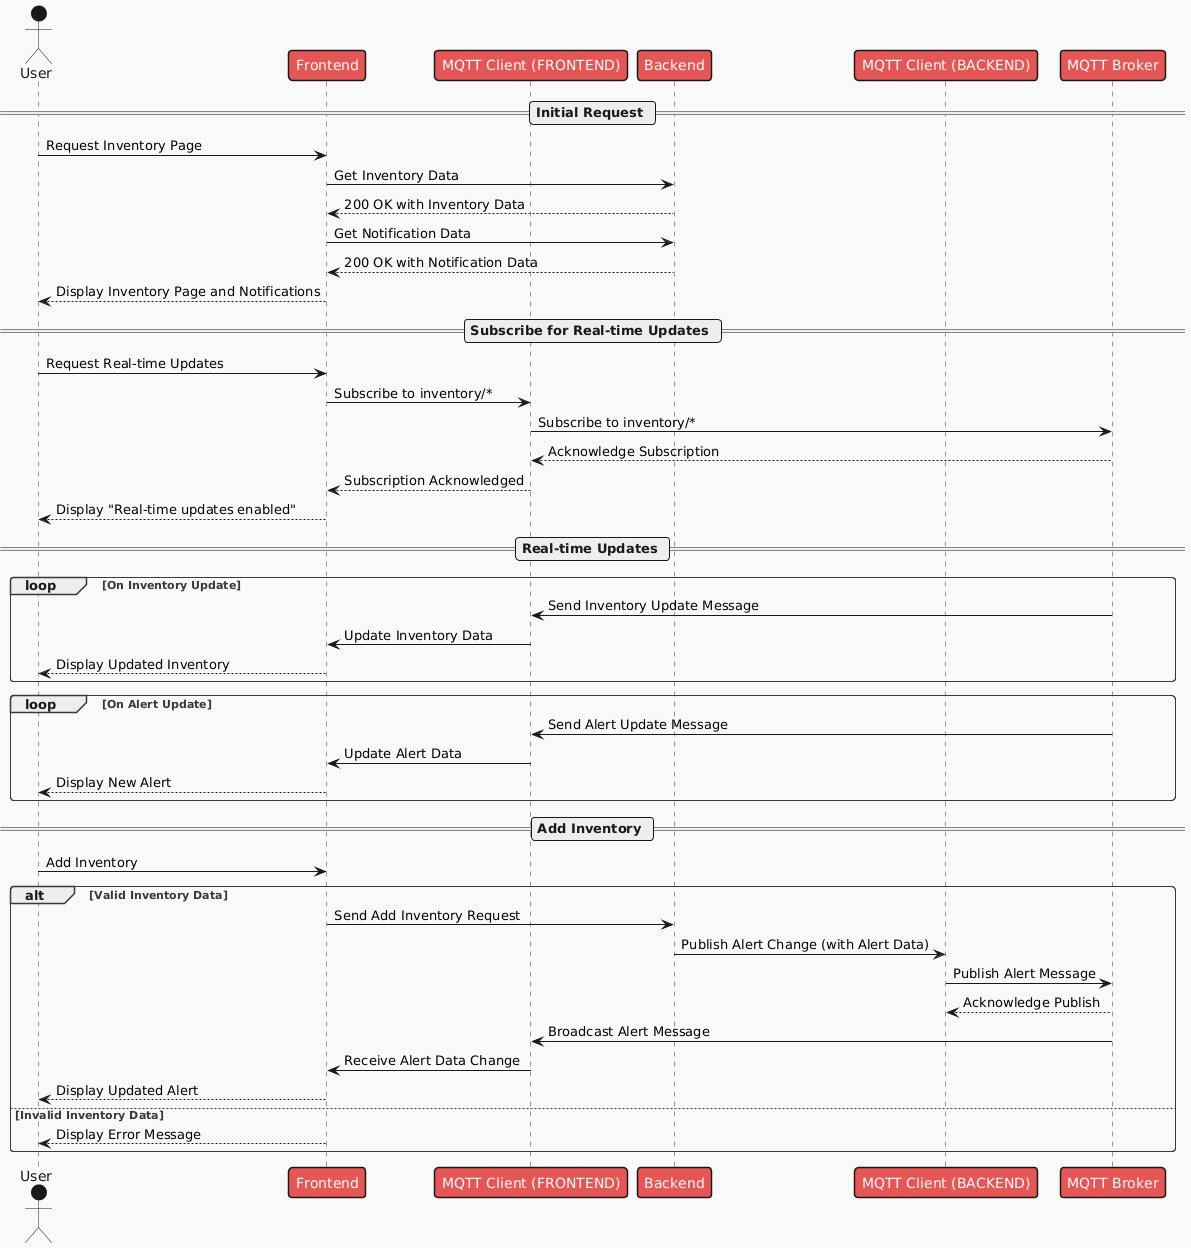

The diagram above was rendered by PlantUML. Its source (embedded in the PNG):
@startuml
!theme mars
actor User
participant "Frontend" as FE
participant "MQTT Client (FRONTEND)" as MqttF
participant "Backend" as BE
participant "MQTT Client (BACKEND)" as MqttB
participant "MQTT Broker" as Broker

== Initial Request ==
User -> FE: Request Inventory Page

FE -> BE: Get Inventory Data
BE --> FE: 200 OK with Inventory Data

FE -> BE: Get Notification Data
BE --> FE: 200 OK with Notification Data

FE --> User: Display Inventory Page and Notifications

== Subscribe for Real-time Updates ==
User -> FE: Request Real-time Updates
FE -> MqttF: Subscribe to inventory/*

MqttF -> Broker: Subscribe to inventory/*
Broker --> MqttF: Acknowledge Subscription
MqttF --> FE: Subscription Acknowledged

FE --> User: Display "Real-time updates enabled"

== Real-time Updates ==
loop On Inventory Update
    Broker -> MqttF: Send Inventory Update Message
    MqttF -> FE: Update Inventory Data
    FE --> User: Display Updated Inventory
end

loop On Alert Update
    Broker -> MqttF: Send Alert Update Message
    MqttF -> FE: Update Alert Data
    FE --> User: Display New Alert
end

== Add Inventory ==
User -> FE: Add Inventory

alt Valid Inventory Data
    FE -> BE: Send Add Inventory Request
    BE -> MqttB: Publish Alert Change (with Alert Data)
    MqttB -> Broker: Publish Alert Message
    Broker --> MqttB: Acknowledge Publish

    Broker -> MqttF: Broadcast Alert Message
    MqttF -> FE: Receive Alert Data Change
    FE --> User: Display Updated Alert
else Invalid Inventory Data
    FE --> User: Display Error Message
end
@enduml